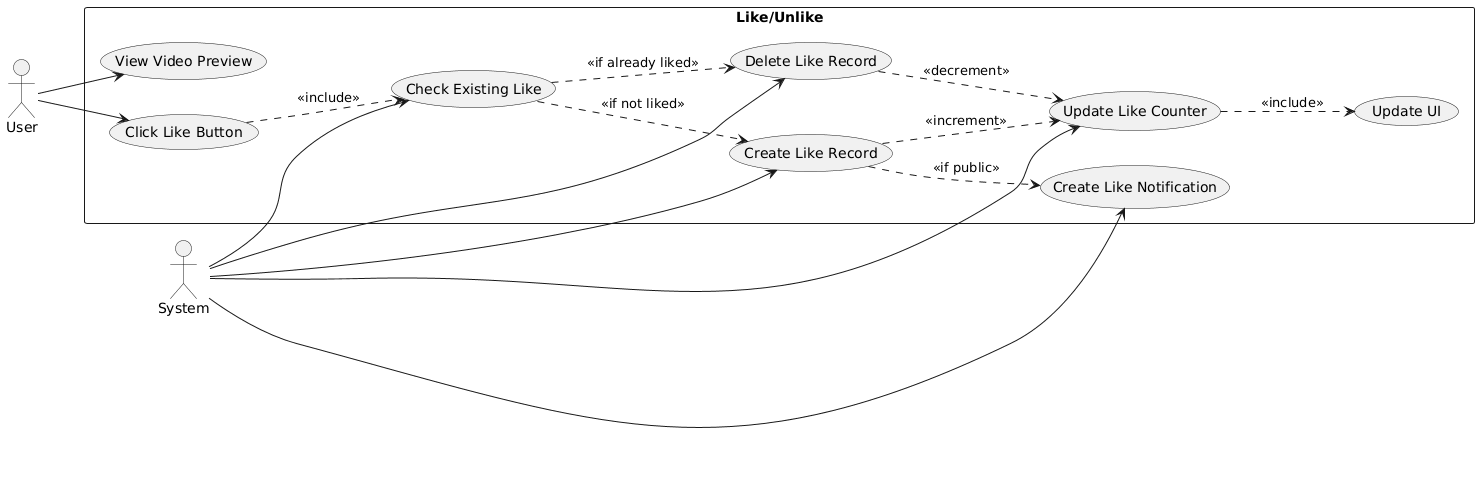

The diagram above was rendered by PlantUML. Its source (embedded in the PNG):
@startuml
left to right direction

actor "User" as user
actor "System" as system

rectangle "Like/Unlike" {
  usecase "View Video Preview" as UC1
  usecase "Click Like Button" as UC2
  usecase "Check Existing Like" as UC3
  usecase "Create Like Record" as UC4
  usecase "Delete Like Record" as UC5
  usecase "Update Like Counter" as UC6
  usecase "Create Like Notification" as UC7
  usecase "Update UI" as UC8
}

user --> UC1
user --> UC2
UC2 ..> UC3 : <<include>>
UC3 ..> UC4 : <<if not liked>>
UC3 ..> UC5 : <<if already liked>>
UC4 ..> UC6 : <<increment>>
UC5 ..> UC6 : <<decrement>>
UC4 ..> UC7 : <<if public>>
UC6 ..> UC8 : <<include>>
system --> UC3
system --> UC4
system --> UC5
system --> UC6
system --> UC7
@enduml